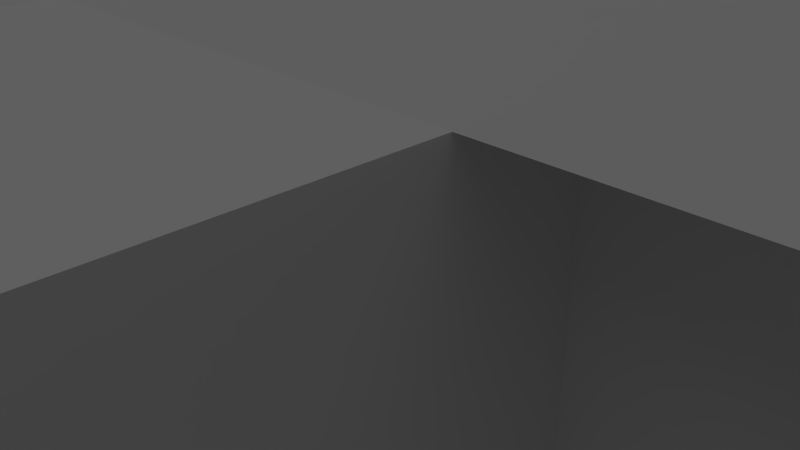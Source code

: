 # Source: milner_origin.blend  (saved by Blender 2.78.0; exported with 4.5.12 LTS)
import bpy
from mathutils import Matrix  # noqa: F401  (used for matrix-valued properties, if any)

bpy.ops.wm.read_factory_settings(use_empty=True)
scene = bpy.context.scene
scene.name = 'Scene'

# ---- collections
col_collection_1 = bpy.data.collections.new('Collection 1'); scene.collection.children.link(col_collection_1)

# ---- materials (node trees are filled in below, after node groups)
mat_none_brick_png = bpy.data.materials.new('None_brick.png')
mat_none_brick_png.alpha_threshold = 0.0
mat_none_brick_png.use_transparent_shadow = False
mat_none_brick_png.specular_color = (0.8, 0.8, 0.8)
mat_none_brick_png.roughness = 0.5
mat_none_brick_png.specular_intensity = 1.0
mat_none_brick_png.line_color = (0.0, 0.0, 0.0, 1.0)
mat_none_brockbrickwindow = bpy.data.materials.new('None_brockBrickWindow')
mat_none_brockbrickwindow.alpha_threshold = 0.0
mat_none_brockbrickwindow.use_transparent_shadow = False
mat_none_brockbrickwindow.specular_color = (0.8, 0.8, 0.8)
mat_none_brockbrickwindow.roughness = 0.5
mat_none_brockbrickwindow.specular_intensity = 1.0
mat_none_brockbrickwindow.line_color = (0.0, 0.0, 0.0, 1.0)
mat_none_door_jpg = bpy.data.materials.new('None_door.jpg')
mat_none_door_jpg.alpha_threshold = 0.0
mat_none_door_jpg.use_transparent_shadow = False
mat_none_door_jpg.specular_color = (0.8, 0.8, 0.8)
mat_none_door_jpg.roughness = 0.5
mat_none_door_jpg.specular_intensity = 1.0
mat_none_door_jpg.line_color = (0.0, 0.0, 0.0, 1.0)
mat_none_buildingtop_jpg = bpy.data.materials.new('None_buildingTop.jpg')
mat_none_buildingtop_jpg.alpha_threshold = 0.0
mat_none_buildingtop_jpg.use_transparent_shadow = False
mat_none_buildingtop_jpg.specular_color = (0.8, 0.8, 0.8)
mat_none_buildingtop_jpg.roughness = 0.5
mat_none_buildingtop_jpg.specular_intensity = 1.0
mat_none_buildingtop_jpg.line_color = (0.0, 0.0, 0.0, 1.0)
mat_none_shingledroof_jpg = bpy.data.materials.new('None_shingledRoof.jpg')
mat_none_shingledroof_jpg.alpha_threshold = 0.0
mat_none_shingledroof_jpg.use_transparent_shadow = False
mat_none_shingledroof_jpg.specular_color = (0.8, 0.8, 0.8)
mat_none_shingledroof_jpg.roughness = 0.5
mat_none_shingledroof_jpg.specular_intensity = 1.0
mat_none_shingledroof_jpg.line_color = (0.0, 0.0, 0.0, 1.0)

# ---- material node trees

# ---- world
world_world = bpy.data.worlds.new('World'); scene.world = world_world
world_world.color = (0.05088, 0.05088, 0.05088)
world_world.use_sun_shadow = False
world_world.sun_shadow_jitter_overblur = 0.0
world_world.cycles.sampling_method = 'NONE'
world_world.cycles.sample_map_resolution = 256

# ---- cameras
cam_camera = bpy.data.cameras.new('Camera')
cam_camera.clip_end = 100.0
cam_camera.lens = 35.0
cam_camera.sensor_width = 32.0
cam_camera.sensor_height = 18.0
cam_camera.ortho_scale = 7.314
cam_camera.dof.focus_distance = 0.0
cam_camera.dof.aperture_fstop = 128.0

# ---- lights
light_hemi = bpy.data.lights.new('Hemi', 'SUN')
light_hemi.transmission_factor = 0.0
light_hemi.angle = 1.571
light_hemi.energy = 0.28
light_hemi.shadow_buffer_clip_start = 0.5
light_hemi.shadow_soft_size = 1.0
light_hemi.shadow_cascade_max_distance = 1000.0
light_hemi.cycles.use_multiple_importance_sampling = False

# ---- meshes
me_milner = bpy.data.meshes.new('Milner')
me_milner.from_pydata([(-5.457, 17.12, 2.369), (-4.102, 17.12, 2.371), (-4.102, 17.12, 2.359), (-5.455, 17.12, 1.818), (-4.102, 17.12, 1.18), (-5.451, 17.12, 0.909), (-5.455, 17.12, 1.818), (-4.102, 17.12, 2.359), (-4.103, 17.12, 1.54e-06), (-5.448, 17.12, 1.54e-06), (5.0, 7.125, 4.0), (-10.0, -8.875, 4.0), (5.0, -8.875, 4.0), (-10.0, -8.875, 4.0), (-10.0, -17.88, 4.0), (5.0, -8.875, 4.0), (5.0, -8.875, 4.0), (-10.0, -17.88, 4.0), (5.0, -17.88, 4.0), (-10.0, 7.125, 4.0), (-10.0, -8.875, 4.0), (5.0, 7.125, 4.0), (5.0, 7.125, 9.108e-07), (5.0, -8.875, -6.959e-07), (-10.0, 7.125, 9.108e-07), (-10.0, 7.125, 9.108e-07), (5.0, -8.875, -6.959e-07), (-10.0, -8.875, -6.959e-07), (5.0, -8.875, 4.0), (-10.0, -8.875, 4.0), (5.0, -8.875, -6.959e-07), (5.0, -8.875, -6.959e-07), (-10.0, -8.875, 4.0), (-10.0, -8.875, -6.959e-07), (5.0, -17.88, -2.162e-06), (-10.0, -17.88, -2.162e-06), (5.0, -8.875, -6.959e-07), (5.0, -8.875, -6.959e-07), (-10.0, -17.88, -2.162e-06), (-10.0, -8.875, -6.959e-07), (-10.0, -8.875, -6.959e-07), (-10.0, -8.875, 4.0), (5.0, -8.875, -6.959e-07), (5.0, -8.875, -6.959e-07), (-10.0, -8.875, 4.0), (5.0, -8.875, 4.0), (-4.072, 17.12, 2.371), (0.0, 17.12, 4.0), (0.0, 17.12, 2.377), (-4.072, 17.12, 2.371), (-10.0, 17.12, 4.0), (0.0, 17.12, 4.0), (-10.0, 17.12, 2.363), (-10.0, 17.12, 1.54e-06), (-10.0, 17.12, 1.54e-06), (0.0, 17.12, 1.54e-06), (5.0, 7.125, 9.108e-07), (-10.0, 7.125, 9.108e-07), (5.0, 7.125, 4.0), (5.0, 7.125, 4.0), (-10.0, 7.125, 9.108e-07), (-10.0, 7.125, 4.0), (5.0, 7.125, 4.0), (5.0, -8.875, 4.0), (5.0, 7.125, 9.108e-07), (5.0, 7.125, 9.108e-07), (5.0, -8.875, 4.0), (5.0, -8.875, -6.959e-07), (-10.0, 7.125, 9.108e-07), (-10.0, -8.875, -6.959e-07), (-10.0, 7.125, 4.0), (-10.0, 7.125, 4.0), (-10.0, -8.875, -6.959e-07), (-10.0, -8.875, 4.0), (-10.0, -17.88, 4.0), (-10.0, -17.88, -2.162e-06), (5.0, -17.88, 4.0), (5.0, -17.88, 4.0), (-10.0, -17.88, -2.162e-06), (5.0, -17.88, -2.162e-06), (5.0, -17.88, 4.0), (5.0, -17.88, -2.162e-06), (5.0, -8.875, 4.0), (5.0, -8.875, 4.0), (5.0, -17.88, -2.162e-06), (5.0, -8.875, -6.959e-07), (-10.0, -8.875, -6.959e-07), (-10.0, -17.88, -2.162e-06), (-10.0, -8.875, 4.0), (-10.0, -8.875, 4.0), (-10.0, -17.88, -2.162e-06), (-10.0, -17.88, 4.0), (1.0, 17.12, 4.0), (-5.0, 17.12, 6.5), (1.0, -17.88, 4.0), (1.0, -17.88, 4.0), (-5.0, 17.12, 6.5), (-5.0, -17.88, 6.5), (-11.0, 17.12, 4.0), (-11.0, -17.88, 4.0), (-5.0, 17.12, 6.5), (-11.0, -17.88, 4.0), (-5.0, -17.88, 6.5), (-5.0, 17.12, 6.5), (-5.0, -3.875, 4.0), (15.0, -3.875, 4.0), (-5.0, 2.125, 6.5), (15.0, -3.875, 4.0), (15.0, 2.125, 6.5), (-5.0, 2.125, 6.5), (-5.0, 8.125, 4.0), (-5.0, 2.125, 6.5), (15.0, 8.125, 4.0), (15.0, 8.125, 4.0), (-5.0, 2.125, 6.5), (15.0, 2.125, 6.5), (15.0, 7.125, 9.108e-07), (5.0, 7.125, 9.108e-07), (15.0, 7.125, 4.0), (15.0, 7.125, 4.0), (5.0, 7.125, 9.108e-07), (5.0, 7.125, 4.0), (5.0, -2.875, 4.0), (5.0, -2.875, -7.184e-07), (15.0, -2.875, 4.0), (15.0, -2.875, 4.0), (5.0, -2.875, -7.184e-07), (15.0, -2.875, -7.184e-07), (-10.0, 17.12, 1.004e-07), (-10.0, 7.069, 9.018e-07), (-10.0, 17.12, 4.0), (-10.0, 17.12, 4.0), (-10.0, 7.125, 9.108e-07), (-10.0, 7.125, 4.0), (15.0, -2.875, -7.184e-07), (15.0, 7.125, 4.0), (15.0, -2.875, 4.0), (15.0, 7.125, 4.0), (15.0, -2.875, -7.184e-07), (15.0, 7.125, 9.108e-07), (5.0, 7.125, 9.108e-07), (5.0, -2.875, -7.184e-07), (5.0, 7.125, 4.0), (5.0, 7.125, 4.0), (5.0, -2.875, -7.184e-07), (5.0, -2.875, 4.0), (5.0, 7.125, 4.0), (5.0, -2.875, 4.0), (15.0, 7.125, 4.0), (15.0, 7.125, 4.0), (5.0, -2.875, 4.0), (15.0, -2.875, 4.0), (15.0, -2.875, -7.184e-07), (5.0, -2.875, -7.184e-07), (15.0, 7.125, 9.108e-07), (15.0, 7.125, 9.108e-07), (5.0, -2.875, -7.184e-07), (5.0, 7.125, 9.108e-07), (0.0, 7.125, 4.0), (0.0, 7.125, 9.108e-07), (0.0, 17.12, 4.0), (0.0, 17.12, 4.0), (0.0, 7.125, 9.108e-07), (0.0, 17.12, 1.54e-06), (-10.0, 7.125, 4.0), (-10.0, 7.125, 9.108e-07), (0.0, 7.125, 4.0), (0.0, 7.125, 4.0), (-10.0, 7.125, 9.108e-07), (0.0, 7.125, 9.108e-07), (-10.0, 17.12, 4.0), (-10.0, 7.125, 4.0), (0.0, 17.12, 4.0), (0.0, 17.12, 4.0), (-10.0, 7.125, 4.0), (0.0, 7.125, 4.0), (0.0, 7.125, 9.108e-07), (-10.0, 7.125, 9.108e-07), (0.0, 17.12, 1.54e-06), (0.0, 17.12, 1.54e-06), (-10.0, 7.125, 9.108e-07), (-10.0, 17.12, 1.54e-06), (-5.0, 17.12, 4.0), (1.0, 17.12, 4.0), (-5.0, -17.88, 4.0), (-5.0, -17.88, 4.0), (1.0, 17.12, 4.0), (1.0, -17.88, 4.0), (1.0, -17.88, 4.0), (-5.0, -17.88, 6.5), (-5.0, -17.88, 4.0), (-5.0, 17.12, 4.0), (-5.0, 17.12, 6.5), (1.0, 17.12, 4.0), (-5.0, -17.88, 6.5), (-5.0, 17.12, 6.5), (-5.0, -17.88, 4.0), (-5.0, -17.88, 4.0), (-5.0, 17.12, 6.5), (-5.0, 17.12, 4.0), (-5.0, 17.12, 4.0), (-11.0, 17.12, 4.0), (-5.0, -17.88, 4.0), (-5.0, -17.88, 4.0), (-11.0, 17.12, 4.0), (-11.0, -17.88, 4.0), (-11.0, -17.88, 4.0), (-5.0, -17.88, 4.0), (-5.0, -17.88, 6.5), (-5.0, 17.12, 4.0), (-11.0, 17.12, 4.0), (-5.0, 17.12, 6.5), (-5.0, -17.88, 6.5), (-5.0, 17.12, 6.5), (-5.0, -17.88, 4.0), (-5.0, -17.88, 4.0), (-5.0, 17.12, 6.5), (-5.0, 17.12, 4.0), (-5.0, 2.125, 4.0), (-5.0, -3.875, 4.0), (15.0, 2.125, 4.0), (15.0, 2.125, 4.0), (-5.0, -3.875, 4.0), (15.0, -3.875, 4.0), (15.0, -3.875, 4.0), (15.0, 2.125, 4.0), (15.0, 2.125, 6.5), (-5.0, 2.125, 4.0), (-5.0, 2.125, 6.5), (-5.0, -3.875, 4.0), (15.0, 2.125, 6.5), (-5.0, 2.125, 6.5), (15.0, 2.125, 4.0), (15.0, 2.125, 4.0), (-5.0, 2.125, 6.5), (-5.0, 2.125, 4.0), (-5.0, 2.125, 4.0), (-5.0, 8.125, 4.0), (15.0, 2.125, 4.0), (15.0, 2.125, 4.0), (-5.0, 8.125, 4.0), (15.0, 8.125, 4.0), (15.0, 8.125, 4.0), (15.0, 2.125, 6.5), (15.0, 2.125, 4.0), (-5.0, 2.125, 4.0), (-5.0, 2.125, 6.5), (-5.0, 8.125, 4.0), (15.0, 2.125, 6.5), (-5.0, 2.125, 6.5), (15.0, 2.125, 4.0), (15.0, 2.125, 4.0), (-5.0, 2.125, 6.5), (-5.0, 2.125, 4.0), (-10.0, 17.07, 1.531e-06), (-10.0, 7.069, 9.018e-07), (-10.0, 17.07, 4.0)], [], [(0, 1, 2), (0, 2, 3), (4, 5, 6), (4, 6, 7), (8, 9, 5), (8, 5, 4), (10, 11, 12), (13, 14, 15), (16, 17, 18), (19, 20, 21), (22, 23, 24), (25, 26, 27), (28, 29, 30), (31, 32, 33), (34, 35, 36), (37, 38, 39), (40, 41, 42), (43, 44, 45), (46, 47, 48), (1, 49, 2), (1, 50, 51), (49, 1, 51), (1, 0, 50), (0, 52, 50), (52, 0, 3), (52, 3, 53), (54, 6, 9), (6, 5, 9), (48, 4, 46), (4, 7, 46), (55, 8, 4), (55, 4, 48), (56, 57, 58), (59, 60, 61), (62, 63, 64), (65, 66, 67), (68, 69, 70), (71, 72, 73), (74, 75, 76), (77, 78, 79), (80, 81, 82), (83, 84, 85), (86, 87, 88), (89, 90, 91), (92, 93, 94), (95, 96, 97), (98, 99, 100), (101, 102, 103), (104, 105, 106), (107, 108, 109), (110, 111, 112), (113, 114, 115), (116, 117, 118), (119, 120, 121), (122, 123, 124), (125, 126, 127), (128, 130, 129), (131, 132, 133), (134, 135, 136), (137, 138, 139), (140, 141, 142), (143, 144, 145), (146, 147, 148), (149, 150, 151), (152, 153, 154), (155, 156, 157), (158, 159, 160), (161, 162, 163), (164, 165, 166), (167, 168, 169), (170, 171, 172), (173, 174, 175), (176, 177, 178), (179, 180, 181), (182, 183, 184), (185, 186, 187), (188, 189, 190), (191, 192, 193), (194, 195, 196), (197, 198, 199), (200, 201, 202), (203, 204, 205), (206, 207, 208), (209, 210, 211), (212, 213, 214), (215, 216, 217), (218, 219, 220), (221, 222, 223), (224, 225, 226), (227, 228, 229), (230, 231, 232), (233, 234, 235), (236, 237, 238), (239, 240, 241), (242, 243, 244), (245, 246, 247), (248, 249, 250), (251, 252, 253), (254, 255, 256), (130, 128, 254, 256), (128, 129, 255, 254), (129, 130, 256, 255)])
me_milner.polygons.foreach_set('material_index', [2, 2, 2, 2, 2, 2, 3, 3, 3, 0, 0, 0, 0, 0, 0, 0, 0, 0, 0, 0, 0, 0, 0, 0, 0, 0, 0, 0, 0, 0, 0, 0, 1, 1, 1, 1, 1, 1, 1, 1, 1, 1, 1, 1, 4, 4, 4, 4, 4, 4, 4, 4, 1, 1, 1, 1, 1, 1, 0, 0, 0, 0, 0, 0, 0, 0, 0, 0, 0, 0, 0, 0, 0, 0, 0, 0, 0, 0, 0, 0, 0, 0, 0, 0, 0, 0, 0, 0, 0, 0, 0, 0, 0, 0, 0, 0, 0, 0, 1, 1, 1, 1])
_uv = me_milner.uv_layers.new(name='UVTex')
_uv.uv.foreach_set('vector', [-0.0224, 0.8522, -0.7, 0.8533, -0.6999, 0.8592, -0.0224, 0.8522, -0.6999, 0.8592, -0.02269, 1.128, 0.3019, 1.446, 0.9768, 1.579, 0.9773, 1.125, 0.3019, 1.446, 0.9773, 1.125, 0.3, 0.8562, 0.3009, 1.036, 0.9734, 1.034, 0.9738, 0.5793, 0.3009, 1.036, 0.9738, 0.5793, 0.299, 0.446, 0.5789, -1.425, -1.944, 0.9407, -1.944, -1.425, 0.5789, 0.9407, 0.5789, -0.4787, 2.944, 0.9407, 0.8143, 2.158, -1.944, 2.158, 0.08403, 0.9407, -8.113, -4.567, -8.113, -8.018, -4.877, -4.567, -4.661, -1.331, -8.113, -1.331, -4.661, -4.567, -1.425, -7.802, -4.877, -4.567, -4.877, -7.802, -1.528, 6.379, -4.764, 6.379, -1.528, 5.516, -4.764, 6.35, -8.113, 6.35, -7.89, 5.516, -1.425, -4.567, -1.425, -7.802, 0.5163, -4.567, 3.211, 0.334, -0.5623, 0.334, 0.4366, -1.331, -1.528, 7.213, -1.528, 6.35, 1.708, 7.213, 1.821, 6.35, -1.528, 6.35, 1.599, 5.516, 6.59, -1.874, 7.474, -2.209, 7.468, -1.859, -2.34, 7.063, -2.333, 7.062, -2.34, 7.065, -2.34, 7.063, -3.621, 6.744, -1.464, 6.689, -2.333, 7.062, -2.34, 7.063, -1.464, 6.689, -2.34, 7.063, -2.632, 7.071, -3.621, 6.744, -2.632, 7.071, -3.611, 7.097, -3.621, 6.744, -3.611, 7.097, -2.632, 7.071, -2.628, 7.189, -3.611, 7.097, -2.628, 7.189, -3.598, 7.607, 5.302, -1.385, 6.289, -1.76, 6.284, -1.367, 6.289, -1.76, 6.287, -1.564, 6.284, -1.367, 7.468, -1.859, 6.579, -1.617, 6.59, -1.874, 6.579, -1.617, 6.583, -1.871, 6.59, -1.874, 7.459, -1.347, 6.574, -1.362, 6.579, -1.617, 7.459, -1.347, 6.579, -1.617, 7.468, -1.859, 0.6561, 0.2181, -3.084, 0.2181, 0.6561, 1.215, 0.6561, 1.215, -3.084, 0.2181, -3.084, 1.215, 3.773, 1.261, -0.3736, 1.261, 3.773, 0.2245, 3.773, 0.2245, -0.3736, 1.261, -0.3736, 0.2245, 2.065, 0.2888, -1.792, 0.2888, 2.065, 1.253, 2.065, 1.253, -1.792, 0.2888, -1.792, 1.253, -2.486, 1.238, -2.486, 0.2803, 1.105, 1.238, 1.105, 1.238, -2.486, 0.2803, 1.105, 0.2803, -2.706, 1.261, -2.706, 0.2245, -0.3736, 1.261, -0.3736, 1.261, -2.706, 0.2245, -0.3736, 0.2245, -1.792, 0.2888, -3.962, 0.2888, -1.792, 1.253, -1.792, 1.253, -3.962, 0.2888, -3.962, 1.253, 32.23, 12.21, 32.23, 24.03, -31.39, 12.21, -31.39, -23.29, 32.39, -11.44, -31.39, -11.44, 32.23, 12.21, -31.39, 12.21, 32.23, 0.4002, -31.39, 0.4002, -31.39, -11.44, 32.39, -11.44, -17.18, 0.5809, 17.7, 0.5809, -17.18, 11.91, 17.95, -22.25, 17.95, -10.83, -17.18, -10.83, -17.18, 23.25, -17.18, 11.91, 17.7, 23.25, 17.95, 0.5809, -17.18, -10.83, 17.95, -10.83, 3.149, 0.2181, 0.6561, 0.2181, 3.149, 1.215, 3.149, 1.215, 0.6561, 0.2181, 0.6561, 1.215, 1.105, 1.238, 1.105, 0.2803, 3.499, 1.238, 3.499, 1.238, 1.105, 0.2803, 3.499, 0.2803, 4.462, 0.2888, 4.462, 1.253, 2.051, 0.2888, 4.475, 1.253, 2.065, 0.2888, 2.065, 1.253, -5.876, 7.776, -3.719, 8.639, -5.876, 8.639, 8.389, 1.258, 6.231, 0.395, 8.389, 0.395, 7.47, 2.059, 5.467, 1.258, 7.791, 1.258, 7.882, 6.154, 5.724, 7.017, 5.724, 6.154, 5.467, 2.783, 3.942, 2.783, 5.467, 1.258, 5.539, 5.317, 2.488, 5.317, 4.014, 3.792, 5.909, -4.567, 4.831, -5.645, 6.988, -5.645, 5.369, -1.823, 3.211, 0.334, 3.211, -1.823, -0.2191, 8.459, -0.1475, 7.599, 1.931, 8.637, -1.528, 8.639, -3.685, 7.776, -1.528, 7.776, -8.113, 8.939, -8.113, 8.076, -5.955, 8.939, 1.708, 8.076, -0.4492, 7.213, 1.708, 7.213, 6.125, -2.319, 5.046, -3.397, 7.204, -3.397, 2.488, 5.317, -0.5623, 5.317, 0.9631, 3.792, 5.909, -6.508, 4.831, -7.587, 6.988, -7.587, 5.046, -4.476, 2.889, -2.319, 2.889, -4.476, -0.5623, 1.258, -0.5623, 2.552, -8.113, 1.258, -8.113, -0.03646, -0.5623, 1.258, -8.113, 1.258, 7.712, -6.114, 6.393, -5.637, 6.419, -6.176, 5.018, -6.032, 4.981, -6.57, 6.309, -6.121, -8.113, 4.528, -0.5623, 4.528, -8.067, 5.516, -4.661, -1.331, 2.844, -2.319, 2.889, -1.331, 2.889, -4.567, 2.889, -3.272, -4.661, -4.567, -8.113, -1.331, -0.5623, -0.03646, -8.113, -0.03646, 3.672, -5.807, 4.967, -5.795, 4.962, -5.256, -0.8421, 3.984, 0.4507, 3.92, -0.8154, 4.522, -8.113, 3.54, -0.5623, 3.54, -8.067, 4.528, -8.113, 3.54, -0.6078, 2.552, -0.5623, 3.54, 0.5163, -4.567, 0.5163, -5.861, 4.831, -4.567, 3.752, 3.792, -0.5623, 2.498, 3.752, 2.498, 4.549, -5.68, 5.841, -5.597, 5.806, -5.059, 8.031, 7.083, 8.239, 7.58, 6.836, 7.58, 6.766, 7.58, 2.488, 7.017, 6.836, 7.017, -1.528, 7.776, -5.876, 7.776, -5.805, 7.213, 0.5163, -6.508, 0.5163, -7.802, 4.831, -6.508, 3.942, 2.498, -0.5623, 2.498, 3.57, 1.258, 6.834, 3.915, 5.539, 4.454, 5.539, 3.915, 7.041, 4.413, 6.834, 3.915, 8.236, 3.915, 4.794, -5.861, 0.5163, -6.424, 4.864, -6.424, 6.836, 8.144, 2.488, 8.144, 2.559, 7.58, 4.462, 0.2888, 2.051, 0.2888, 4.462, 1.253, 4.462, 1.253, 4.462, 0.2888, 4.462, 0.2888, 4.462, 1.253, 4.462, 0.2888, 2.051, 0.2888, 2.051, 0.2888, 4.462, 0.2888, 2.051, 0.2888, 4.462, 1.253, 4.462, 1.253, 2.051, 0.2888])
me_milner.materials.append(mat_none_brick_png)
me_milner.materials.append(mat_none_brockbrickwindow)
me_milner.materials.append(mat_none_door_jpg)
me_milner.materials.append(mat_none_buildingtop_jpg)
me_milner.materials.append(mat_none_shingledroof_jpg)
me_milner.use_remesh_preserve_volume = False
me_milner.use_remesh_preserve_attributes = False
me_milner.use_mirror_vertex_groups = False
me_milner.update()

# ---- objects
ob_hemi = bpy.data.objects.new('Hemi', light_hemi)
ob_milner = bpy.data.objects.new('Milner', me_milner)
ob_camera = bpy.data.objects.new('Camera', cam_camera)

# ---- transforms, parenting, visibility, modifiers, constraints
ob_hemi.location = (2.935e-07, 2.201e-06, 26.0)
ob_hemi.lineart.crease_threshold = 0.0
ob_milner.location = (0.0, 0.0, -9.621e-08)
ob_milner.lineart.crease_threshold = 0.0
ob_camera.location = (7.481, -6.508, 5.344)
ob_camera.rotation_euler = (1.109, 0.01082, 0.8149)
ob_camera.lock_rotations_4d = False
ob_camera.empty_display_type = 'ARROWS'
ob_camera.color = (0.0, 0.0, 0.0, 0.0)
ob_camera.display_type = 'WIRE'
ob_camera.lineart.crease_threshold = 0.0

# ---- collection membership
col_collection_1.objects.link(ob_hemi)
col_collection_1.objects.link(ob_milner)
col_collection_1.objects.link(ob_camera)

# ---- scene / render settings (as saved in the file)
scene.camera = ob_camera
scene.frame_start = 1; scene.frame_end = 250; scene.frame_set(1)
scene.render.engine = 'BLENDER_EEVEE_NEXT'
scene.render.image_settings.color_mode = 'RGB'
scene.render.image_settings.compression = 90
scene.render.resolution_percentage = 50
scene.render.dither_intensity = 0.0
scene.render.bake_margin = 2
scene.render.bake_bias = 0.0
scene.cycles.use_denoising = False
scene.cycles.samples = 10
scene.cycles.sampling_pattern = 'TABULATED_SOBOL'
scene.cycles.light_sampling_threshold = 0.0
scene.cycles.use_adaptive_sampling = False
scene.cycles.use_light_tree = False
scene.cycles.blur_glossy = 0.0
scene.cycles.volume_bounces = 1
scene.cycles.pixel_filter_type = 'GAUSSIAN'
scene.cycles.sample_clamp_indirect = 0.0
scene.view_settings.view_transform = 'Standard'
bpy.context.view_layer.update()
